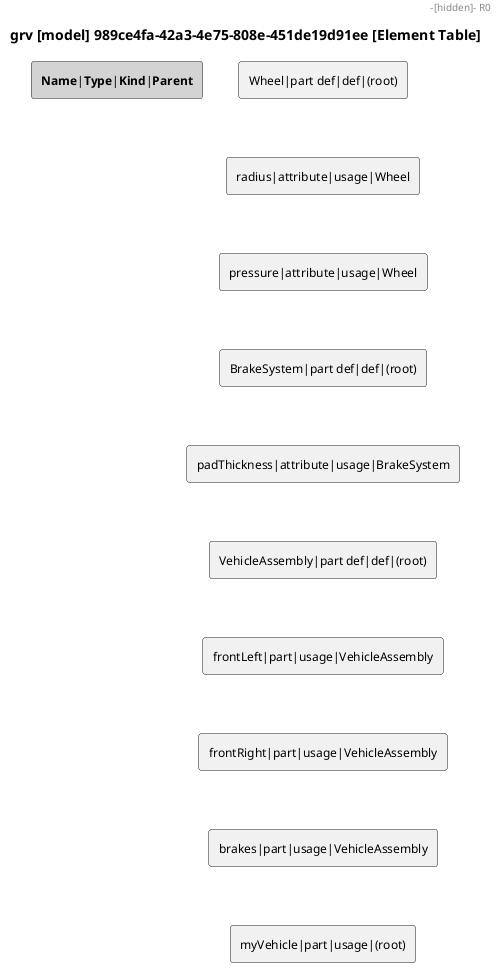

The diagram above was rendered by PlantUML. Its source (embedded in the PNG):
@startuml

skinparam monochrome true
skinparam defaultFontSize 12
skinparam defaultFontName Helvetica

title grv [model] 989ce4fa-42a3-4e75-808e-451de19d91ee [Element Table]

rectangle "<b>Name</b>|<b>Type</b>|<b>Kind</b>|<b>Parent</b>" as HEADER #LightGray
rectangle "Wheel|part def|def|(root)" as R0
rectangle "radius|attribute|usage|Wheel" as R1
rectangle "pressure|attribute|usage|Wheel" as R2
rectangle "BrakeSystem|part def|def|(root)" as R3
rectangle "padThickness|attribute|usage|BrakeSystem" as R4
rectangle "VehicleAssembly|part def|def|(root)" as R5
rectangle "frontLeft|part|usage|VehicleAssembly" as R6
rectangle "frontRight|part|usage|VehicleAssembly" as R7
rectangle "brakes|part|usage|VehicleAssembly" as R8
rectangle "myVehicle|part|usage|(root)" as R9
HEADER -[hidden]- R0
R0 -[hidden]- R1
R1 -[hidden]- R2
R2 -[hidden]- R3
R3 -[hidden]- R4
R4 -[hidden]- R5
R5 -[hidden]- R6
R6 -[hidden]- R7
R7 -[hidden]- R8
R8 -[hidden]- R9

@enduml